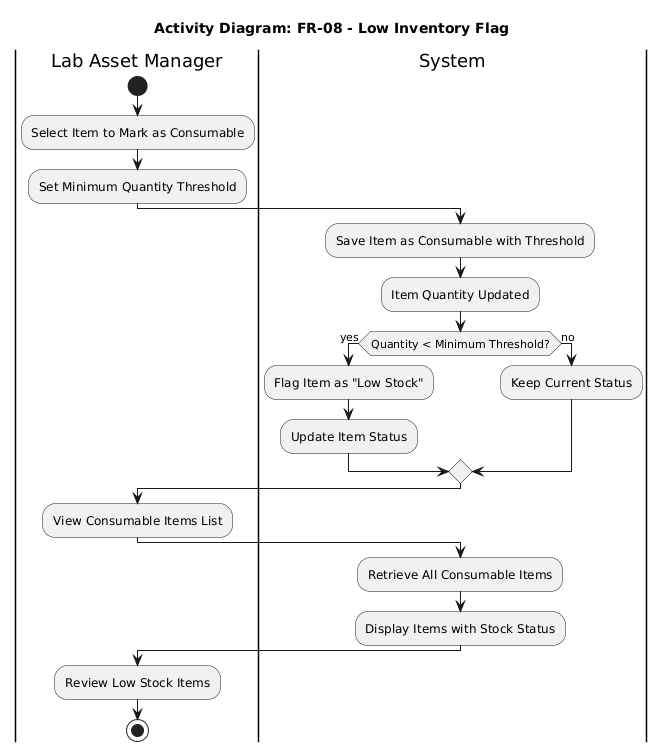

The diagram above was rendered by PlantUML. Its source (embedded in the PNG):
@startuml
title Activity Diagram: FR-08 - Low Inventory Flag

|Lab Asset Manager|
start
:Select Item to Mark as Consumable;
:Set Minimum Quantity Threshold;

|System|
:Save Item as Consumable with Threshold;
:Item Quantity Updated;

if (Quantity < Minimum Threshold?) then (yes)
  :Flag Item as "Low Stock";
  :Update Item Status;
else (no)
  :Keep Current Status;
endif

|Lab Asset Manager|
:View Consumable Items List;

|System|
:Retrieve All Consumable Items;
:Display Items with Stock Status;

|Lab Asset Manager|
:Review Low Stock Items;
stop
@enduml